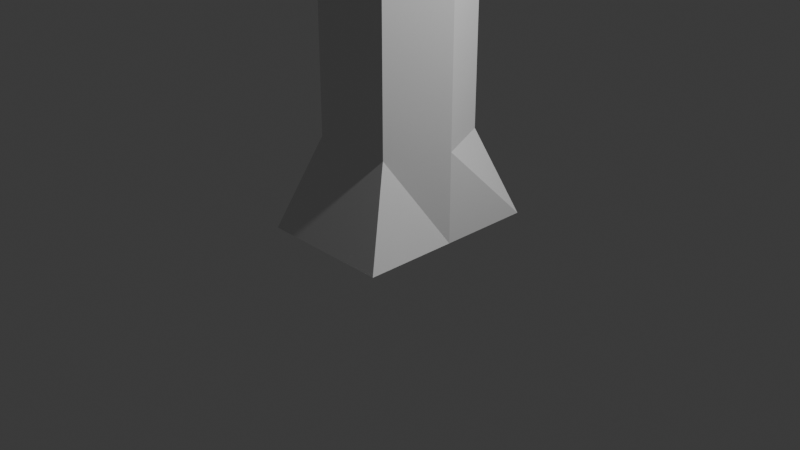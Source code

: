 # Source: adrien_tree.blend  (saved by Blender 4.1.24; exported with 4.5.12 LTS)
import bpy
from mathutils import Matrix  # noqa: F401  (used for matrix-valued properties, if any)

bpy.ops.wm.read_factory_settings(use_empty=True)
scene = bpy.context.scene
scene.name = 'Scene'

# ---- collections
col_collection = bpy.data.collections.new('Collection'); scene.collection.children.link(col_collection)

# ---- materials (node trees are filled in below, after node groups)
mat_material = bpy.data.materials.new('Material')
mat_material.alpha_threshold = 0.0
mat_material.use_transparent_shadow = False
mat_material.roughness = 0.5
mat_material.line_color = (0.0, 0.0, 0.0, 1.0)

# ---- material node trees
mat_material.use_nodes = True; mat_material.node_tree.nodes.clear()
_N = mat_material.node_tree.nodes; _L = mat_material.node_tree.links
n0 = _N.new('ShaderNodeOutputMaterial'); n0.name = 'Material Output'; n0.location = (300, 300)
n1 = _N.new('ShaderNodeBsdfPrincipled'); n1.name = 'Principled BSDF'; n1.location = (10, 300)
n1.inputs[3].default_value = 1.45
_L.new(n1.outputs[0], n0.inputs[0])
n0.is_active_output = True

# ---- world
world_world = bpy.data.worlds.new('World'); scene.world = world_world
world_world.use_nodes = True; world_world.node_tree.nodes.clear()
_N = world_world.node_tree.nodes; _L = world_world.node_tree.links
n0 = _N.new('ShaderNodeOutputWorld'); n0.name = 'World Output'; n0.location = (300, 300)
n1 = _N.new('ShaderNodeBackground'); n1.name = 'Background'; n1.location = (10, 300)
n1.inputs[0].default_value = (0.05088, 0.05088, 0.05088, 1.0)
_L.new(n1.outputs[0], n0.inputs[0])
n0.is_active_output = True
world_world.color = (0.05088, 0.05088, 0.05088)
world_world.use_sun_shadow = False
world_world.sun_shadow_jitter_overblur = 0.0

# ---- cameras
cam_camera = bpy.data.cameras.new('Camera')
cam_camera.clip_end = 100.0
cam_camera.ortho_scale = 7.314

# ---- lights
light_light = bpy.data.lights.new('Light', 'POINT')
light_light.transmission_factor = 0.0
light_light.energy = 1000.0
light_light.shadow_soft_size = 0.1
light_light.shadow_maximum_resolution = 0.006
light_light.use_absolute_resolution = True

# ---- meshes
me_cube = bpy.data.meshes.new('Cube')
me_cube.from_pydata([(0.4342, 0.6124, 0.9444), (0.7089, 1.0, -0.01447), (0.4342, -0.6124, 0.9444), (0.7089, -1.0, -0.01447), (-0.4342, 0.6124, 0.9444), (-0.7089, 1.0, -0.01447), (-0.4342, -0.6124, 0.9444), (-0.7089, -1.0, -0.01447), (-0.7089, 0.0, -0.01447), (0.7089, 0.0, 0.9444), (-0.7089, 0.0, 0.9444), (0.7089, 0.0, -0.01447), (0.4342, -0.6124, 9.123), (-0.4342, -0.6124, 9.123), (0.7089, 0.0, 9.123), (-0.7089, 0.0, 9.123), (-0.4342, 0.6124, 9.123), (0.4342, 0.6124, 9.123), (0.4342, -0.6124, 9.123), (-0.4342, -0.6124, 9.123), (0.7089, 0.0, 9.123), (-0.7089, 0.0, 9.123), (-0.4342, 0.6124, 9.123), (0.4342, 0.6124, 9.123), (0.243, -0.3428, 10.98), (-0.243, -0.3428, 10.98), (0.3969, 0.0, 10.98), (-0.3969, 0.0, 10.98), (-0.243, 0.3428, 10.98), (0.243, 0.3428, 10.98)], [], [(6, 2, 12, 13), (3, 2, 6, 7), (8, 10, 4, 5), (8, 11, 3, 7), (11, 9, 2, 3), (5, 4, 0, 1), (1, 0, 9, 11), (5, 1, 11, 8), (7, 6, 10, 8), (0, 4, 16, 17), (15, 13, 19, 21), (13, 12, 18, 19), (9, 0, 17, 14), (4, 10, 15, 16), (2, 9, 14, 12), (10, 6, 13, 15), (22, 21, 27, 28), (20, 23, 29, 26), (17, 16, 22, 23), (12, 14, 20, 18), (14, 17, 23, 20), (16, 15, 21, 22), (26, 27, 25, 24), (29, 28, 27, 26), (19, 18, 24, 25), (21, 19, 25, 27), (23, 22, 28, 29), (18, 20, 26, 24)])
_uv = me_cube.uv_layers.new(name='UVMap')
_uv.uv.foreach_set('vector', [0.625, 1.0, 0.625, 0.75, 0.625, 0.75, 0.625, 1.0, 0.375, 0.75, 0.625, 0.75, 0.625, 1.0, 0.375, 1.0, 0.375, 0.125, 0.625, 0.125, 0.625, 0.25, 0.375, 0.25, 0.125, 0.625, 0.375, 0.625, 0.375, 0.75, 0.125, 0.75, 0.375, 0.625, 0.625, 0.625, 0.625, 0.75, 0.375, 0.75, 0.375, 0.25, 0.625, 0.25, 0.625, 0.5, 0.375, 0.5, 0.375, 0.5, 0.625, 0.5, 0.625, 0.625, 0.375, 0.625, 0.125, 0.5, 0.375, 0.5, 0.375, 0.625, 0.125, 0.625, 0.375, 0.0, 0.625, 0.0, 0.625, 0.125, 0.375, 0.125, 0.625, 0.5, 0.625, 0.25, 0.625, 0.25, 0.625, 0.5, 0.625, 0.125, 0.625, 0.0, 0.625, 0.0, 0.625, 0.125, 0.625, 1.0, 0.625, 0.75, 0.625, 0.75, 0.625, 1.0, 0.625, 0.625, 0.625, 0.5, 0.625, 0.5, 0.625, 0.625, 0.625, 0.25, 0.625, 0.125, 0.625, 0.125, 0.625, 0.25, 0.625, 0.75, 0.625, 0.625, 0.625, 0.625, 0.625, 0.75, 0.625, 0.125, 0.625, 0.0, 0.625, 0.0, 0.625, 0.125, 0.625, 0.25, 0.625, 0.125, 0.625, 0.125, 0.625, 0.25, 0.625, 0.625, 0.625, 0.5, 0.625, 0.5, 0.625, 0.625, 0.625, 0.5, 0.625, 0.25, 0.625, 0.25, 0.625, 0.5, 0.625, 0.75, 0.625, 0.625, 0.625, 0.625, 0.625, 0.75, 0.625, 0.625, 0.625, 0.5, 0.625, 0.5, 0.625, 0.625, 0.625, 0.25, 0.625, 0.125, 0.625, 0.125, 0.625, 0.25, 0.625, 0.625, 0.875, 0.625, 0.875, 0.75, 0.625, 0.75, 0.625, 0.5, 0.875, 0.5, 0.875, 0.625, 0.625, 0.625, 0.625, 1.0, 0.625, 0.75, 0.625, 0.75, 0.625, 1.0, 0.625, 0.125, 0.625, 0.0, 0.625, 0.0, 0.625, 0.125, 0.625, 0.5, 0.625, 0.25, 0.625, 0.25, 0.625, 0.5, 0.625, 0.75, 0.625, 0.625, 0.625, 0.625, 0.625, 0.75])
me_cube.materials.append(mat_material)
me_cube.use_mirror_vertex_groups = False
me_cube.update()

# ---- objects
ob_cube = bpy.data.objects.new('Cube', me_cube)
ob_light = bpy.data.objects.new('Light', light_light)
ob_camera = bpy.data.objects.new('Camera', cam_camera)

# ---- transforms, parenting, visibility, modifiers, constraints
ob_cube.location = (0.0, 0.0, 0.0)
ob_cube.lock_rotations_4d = False
ob_cube.empty_display_type = 'ARROWS'
ob_cube.lineart.crease_threshold = 0.0
ob_light.location = (4.076, 1.005, 5.904)
ob_light.rotation_euler = (0.6503, 0.05522, 1.866)
ob_light.lock_rotations_4d = False
ob_light.empty_display_type = 'ARROWS'
ob_light.color = (0.0, 0.0, 0.0, 0.0)
ob_light.lineart.crease_threshold = 0.0
ob_camera.location = (7.359, -6.926, 4.958)
ob_camera.rotation_euler = (1.109, 0.0, 0.8149)
ob_camera.lock_rotations_4d = False
ob_camera.empty_display_type = 'ARROWS'
ob_camera.color = (0.0, 0.0, 0.0, 0.0)
ob_camera.display_type = 'WIRE'
ob_camera.lineart.crease_threshold = 0.0

# ---- collection membership
col_collection.objects.link(ob_cube)
col_collection.objects.link(ob_light)
col_collection.objects.link(ob_camera)

# ---- scene / render settings (as saved in the file)
scene.camera = ob_camera
scene.frame_start = 1; scene.frame_end = 250; scene.frame_set(1)
scene.render.engine = 'BLENDER_EEVEE_NEXT'
scene.cycles.sampling_pattern = 'TABULATED_SOBOL'
scene.eevee.ray_tracing_options.trace_max_roughness = 0.0
bpy.context.view_layer.update()
